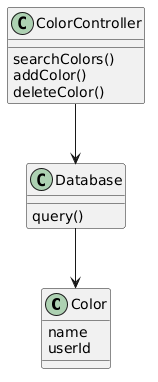

The diagram above was rendered by PlantUML. Its source (embedded in the PNG):
@startuml
class Color {
  name
  userId
}

class ColorController {
  searchColors()
  addColor()
  deleteColor()
}

class Database {
  query()
}

ColorController --> Database
Database --> Color
@enduml